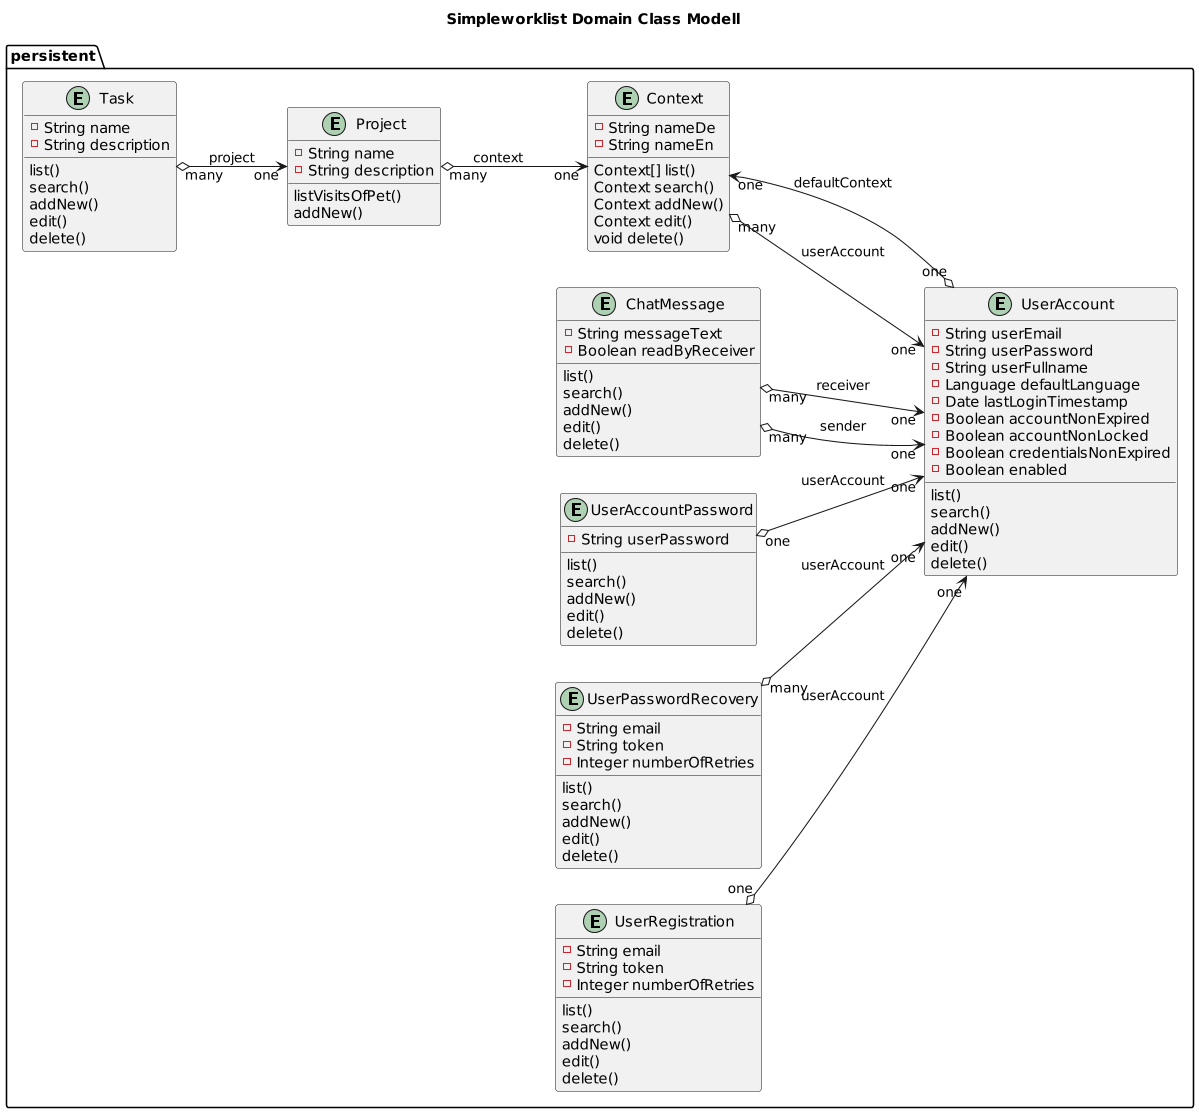

The diagram above was rendered by PlantUML. Its source (embedded in the PNG):
@startuml


title Simpleworklist Domain Class Modell
'https://plantuml.com/class-diagram

left to right direction
'top to bottom direction

scale 1200 width

package persistent {

  entity Context {
       - String nameDe
       - String nameEn
       Context[] list()
       Context search()
       Context addNew()
       Context edit()
       void delete()
  }

  entity Project {
      - String name
      - String description
      listVisitsOfPet()
      addNew()
  }

  entity Task {
      - String name
      - String description
      list()
      search()
      addNew()
      edit()
      delete()
  }

  entity ChatMessage {
     - String messageText
     - Boolean readByReceiver
      list()
      search()
      addNew()
      edit()
      delete()
  }

  entity UserAccount {
      - String userEmail
      - String userPassword
      - String userFullname
      - Language defaultLanguage
      - Date lastLoginTimestamp
      - Boolean accountNonExpired
      - Boolean accountNonLocked
      - Boolean credentialsNonExpired
      - Boolean enabled
      list()
      search()
      addNew()
      edit()
      delete()
  }

  entity UserAccountPassword {
      - String userPassword
      list()
      search()
      addNew()
      edit()
      delete()
  }

  entity UserPasswordRecovery {
      - String email
      - String token
      - Integer numberOfRetries
      list()
      search()
      addNew()
      edit()
      delete()
  }

  entity UserRegistration {
      - String email
      - String token
      - Integer numberOfRetries
      list()
      search()
      addNew()
      edit()
      delete()
  }

  Context "many"  o-->  "one" UserAccount: userAccount
  Project "many"  o-->  "one" Context: context
  Task "many"  o-->  "one" Project: project
  ChatMessage "many"  o-->  "one" UserAccount: sender
  ChatMessage "many"  o-->  "one" UserAccount: receiver
  UserAccount "one"  o-->  "one" Context: defaultContext
  UserAccountPassword "one"  o-->  "one" UserAccount: userAccount
  UserRegistration "one"  o-->  "one" UserAccount: userAccount
  UserPasswordRecovery "many"  o-->  "one" UserAccount: userAccount

}

@enduml